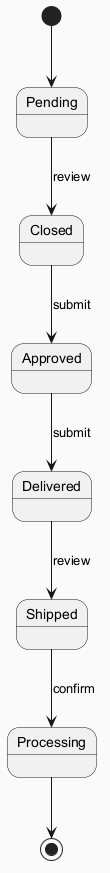

The diagram above was rendered by PlantUML. Its source (embedded in the PNG):
@startuml
skinparam backgroundColor #FAFAFA
skinparam classBackgroundColor #FFF3E0
skinparam classBorderColor #E65100
[*] --> Pending
Pending --> Closed : review
Closed --> Approved : submit
Approved --> Delivered : submit
Delivered --> Shipped : review
Shipped --> Processing : confirm
Processing --> [*]
@enduml